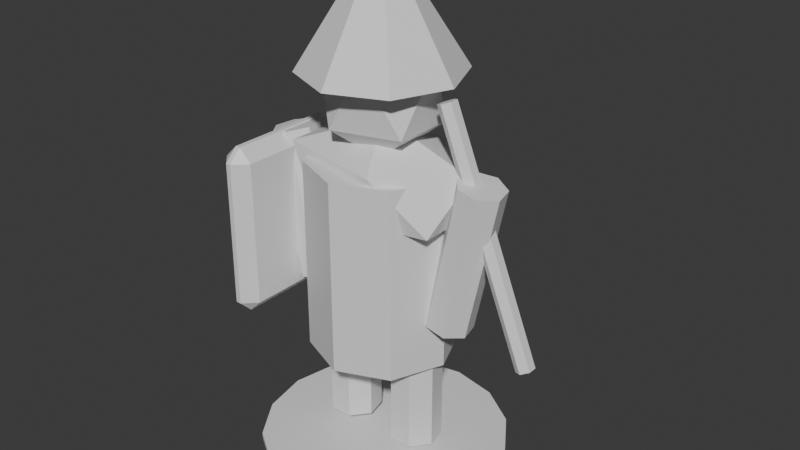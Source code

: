 # Source: Vanguard.blend  (saved by Blender 5.1.30; exported with 4.5.12 LTS)
import bpy
from mathutils import Matrix  # noqa: F401  (used for matrix-valued properties, if any)

bpy.ops.wm.read_factory_settings(use_empty=True)
scene = bpy.context.scene
scene.name = 'Scene'

# ---- collections
col_collection = bpy.data.collections.new('Collection'); scene.collection.children.link(col_collection)

# ---- materials (node trees are filled in below, after node groups)
mat_dc_dark = bpy.data.materials.new('DC_Dark')
mat_dc_dark.diffuse_color = (0.055, 0.066, 0.078, 1.0)
mat_dc_dark.roughness = 0.82
mat_dc_enemy = bpy.data.materials.new('DC_Enemy')
mat_dc_enemy.diffuse_color = (0.647, 0.169, 0.196, 1.0)
mat_dc_enemy.roughness = 0.82
mat_dc_stone = bpy.data.materials.new('DC_Stone')
mat_dc_stone.diffuse_color = (0.541, 0.588, 0.639, 1.0)
mat_dc_stone.roughness = 0.82
mat_dc_fire = bpy.data.materials.new('DC_Fire')
mat_dc_fire.diffuse_color = (1.0, 0.541, 0.141, 1.0)
mat_dc_fire.roughness = 0.82

# ---- material node trees
mat_dc_dark.use_nodes = True; mat_dc_dark.node_tree.nodes.clear()
_N = mat_dc_dark.node_tree.nodes; _L = mat_dc_dark.node_tree.links
n0 = _N.new('ShaderNodeBsdfPrincipled'); n0.name = 'Principled BSDF'; n0.location = (-200, 100)
n1 = _N.new('ShaderNodeOutputMaterial'); n1.name = 'Material Output'; n1.location = (200, 100)
_L.new(n0.outputs[0], n1.inputs[0])
n1.is_active_output = True
mat_dc_enemy.use_nodes = True; mat_dc_enemy.node_tree.nodes.clear()
_N = mat_dc_enemy.node_tree.nodes; _L = mat_dc_enemy.node_tree.links
n0 = _N.new('ShaderNodeBsdfPrincipled'); n0.name = 'Principled BSDF'; n0.location = (-200, 100)
n1 = _N.new('ShaderNodeOutputMaterial'); n1.name = 'Material Output'; n1.location = (200, 100)
_L.new(n0.outputs[0], n1.inputs[0])
n1.is_active_output = True
mat_dc_stone.use_nodes = True; mat_dc_stone.node_tree.nodes.clear()
_N = mat_dc_stone.node_tree.nodes; _L = mat_dc_stone.node_tree.links
n0 = _N.new('ShaderNodeBsdfPrincipled'); n0.name = 'Principled BSDF'; n0.location = (-200, 100)
n1 = _N.new('ShaderNodeOutputMaterial'); n1.name = 'Material Output'; n1.location = (200, 100)
_L.new(n0.outputs[0], n1.inputs[0])
n1.is_active_output = True
mat_dc_fire.use_nodes = True; mat_dc_fire.node_tree.nodes.clear()
_N = mat_dc_fire.node_tree.nodes; _L = mat_dc_fire.node_tree.links
n0 = _N.new('ShaderNodeBsdfPrincipled'); n0.name = 'Principled BSDF'; n0.location = (-200, 100)
n1 = _N.new('ShaderNodeOutputMaterial'); n1.name = 'Material Output'; n1.location = (200, 100)
_L.new(n0.outputs[0], n1.inputs[0])
n1.is_active_output = True

# ---- world
world_world = bpy.data.worlds.new('World'); scene.world = world_world
world_world.use_nodes = True; world_world.node_tree.nodes.clear()
_N = world_world.node_tree.nodes; _L = world_world.node_tree.links
n0 = _N.new('ShaderNodeOutputWorld'); n0.name = 'World Output'; n0.location = (200, 100)
n1 = _N.new('ShaderNodeBackground'); n1.name = 'Background'; n1.location = (-200, 100)
n1.inputs[0].default_value = (0.05088, 0.05088, 0.05088, 1.0)
_L.new(n1.outputs[0], n0.inputs[0])
n0.is_active_output = True
world_world.color = (0.05088, 0.05088, 0.05088)
world_world.sun_shadow_jitter_overblur = 0.0

# ---- meshes
me_blobshadow_mesh = bpy.data.meshes.new('BlobShadow_Mesh')
me_blobshadow_mesh.from_pydata([(0.0, 0.456, -0.0125), (0.0, 0.456, 0.0125), (0.1745, 0.4213, -0.0125), (0.1745, 0.4213, 0.0125), (0.3224, 0.3224, -0.0125), (0.3224, 0.3224, 0.0125), (0.4213, 0.1745, -0.0125), (0.4213, 0.1745, 0.0125), (0.456, 0.0, -0.0125), (0.456, 0.0, 0.0125), (0.4213, -0.1745, -0.0125), (0.4213, -0.1745, 0.0125), (0.3224, -0.3224, -0.0125), (0.3224, -0.3224, 0.0125), (0.1745, -0.4213, -0.0125), (0.1745, -0.4213, 0.0125), (0.0, -0.456, -0.0125), (0.0, -0.456, 0.0125), (-0.1745, -0.4213, -0.0125), (-0.1745, -0.4213, 0.0125), (-0.3224, -0.3224, -0.0125), (-0.3224, -0.3224, 0.0125), (-0.4213, -0.1745, -0.0125), (-0.4213, -0.1745, 0.0125), (-0.456, 0.0, -0.0125), (-0.456, 0.0, 0.0125), (-0.4213, 0.1745, -0.0125), (-0.4213, 0.1745, 0.0125), (-0.3224, 0.3224, -0.0125), (-0.3224, 0.3224, 0.0125), (-0.1745, 0.4213, -0.0125), (-0.1745, 0.4213, 0.0125)], [], [(0, 1, 3, 2), (2, 3, 5, 4), (4, 5, 7, 6), (6, 7, 9, 8), (8, 9, 11, 10), (10, 11, 13, 12), (12, 13, 15, 14), (14, 15, 17, 16), (16, 17, 19, 18), (18, 19, 21, 20), (20, 21, 23, 22), (22, 23, 25, 24), (24, 25, 27, 26), (26, 27, 29, 28), (3, 1, 31, 29, 27, 25, 23, 21, 19, 17, 15, 13, 11, 9, 7, 5), (28, 29, 31, 30), (30, 31, 1, 0), (0, 2, 4, 6, 8, 10, 12, 14, 16, 18, 20, 22, 24, 26, 28, 30)])
_uv = me_blobshadow_mesh.uv_layers.new(name='UVMap')
_uv.uv.foreach_set('vector', [1.0, 0.5, 1.0, 1.0, 0.9375, 1.0, 0.9375, 0.5, 0.9375, 0.5, 0.9375, 1.0, 0.875, 1.0, 0.875, 0.5, 0.875, 0.5, 0.875, 1.0, 0.8125, 1.0, 0.8125, 0.5, 0.8125, 0.5, 0.8125, 1.0, 0.75, 1.0, 0.75, 0.5, 0.75, 0.5, 0.75, 1.0, 0.6875, 1.0, 0.6875, 0.5, 0.6875, 0.5, 0.6875, 1.0, 0.625, 1.0, 0.625, 0.5, 0.625, 0.5, 0.625, 1.0, 0.5625, 1.0, 0.5625, 0.5, 0.5625, 0.5, 0.5625, 1.0, 0.5, 1.0, 0.5, 0.5, 0.5, 0.5, 0.5, 1.0, 0.4375, 1.0, 0.4375, 0.5, 0.4375, 0.5, 0.4375, 1.0, 0.375, 1.0, 0.375, 0.5, 0.375, 0.5, 0.375, 1.0, 0.3125, 1.0, 0.3125, 0.5, 0.3125, 0.5, 0.3125, 1.0, 0.25, 1.0, 0.25, 0.5, 0.25, 0.5, 0.25, 1.0, 0.1875, 1.0, 0.1875, 0.5, 0.1875, 0.5, 0.1875, 1.0, 0.125, 1.0, 0.125, 0.5, 0.3418, 0.4717, 0.25, 0.49, 0.1582, 0.4717, 0.08029, 0.4197, 0.02827, 0.3418, 0.01, 0.25, 0.02827, 0.1582, 0.08029, 0.08029, 0.1582, 0.02827, 0.25, 0.01, 0.3418, 0.02827, 0.4197, 0.08029, 0.4717, 0.1582, 0.49, 0.25, 0.4717, 0.3418, 0.4197, 0.4197, 0.125, 0.5, 0.125, 1.0, 0.0625, 1.0, 0.0625, 0.5, 0.0625, 0.5, 0.0625, 1.0, 0.0, 1.0, 0.0, 0.5, 0.75, 0.49, 0.8418, 0.4717, 0.9197, 0.4197, 0.9717, 0.3418, 0.99, 0.25, 0.9717, 0.1582, 0.9197, 0.08029, 0.8418, 0.02827, 0.75, 0.01, 0.6582, 0.02827, 0.5803, 0.08029, 0.5283, 0.1582, 0.51, 0.25, 0.5283, 0.3418, 0.5803, 0.4197, 0.6582, 0.4717])
me_blobshadow_mesh.materials.append(mat_dc_dark)
me_blobshadow_mesh.update()
me_body_mesh = bpy.data.meshes.new('Body_Mesh')
me_body_mesh.from_pydata([(0.0, 0.266, -0.3515), (0.0, 0.266, 0.3515), (0.1881, 0.1881, -0.3515), (0.1881, 0.1881, 0.3515), (0.266, 0.0, -0.3515), (0.266, 0.0, 0.3515), (0.1881, -0.1881, -0.3515), (0.1881, -0.1881, 0.3515), (0.0, -0.266, -0.3515), (0.0, -0.266, 0.3515), (-0.1881, -0.1881, -0.3515), (-0.1881, -0.1881, 0.3515), (-0.266, 0.0, -0.3515), (-0.266, 0.0, 0.3515), (-0.1881, 0.1881, -0.3515), (-0.1881, 0.1881, 0.3515)], [], [(0, 1, 3, 2), (2, 3, 5, 4), (4, 5, 7, 6), (6, 7, 9, 8), (8, 9, 11, 10), (10, 11, 13, 12), (3, 1, 15, 13, 11, 9, 7, 5), (12, 13, 15, 14), (14, 15, 1, 0), (0, 2, 4, 6, 8, 10, 12, 14)])
_uv = me_body_mesh.uv_layers.new(name='UVMap')
_uv.uv.foreach_set('vector', [1.0, 0.5, 1.0, 1.0, 0.875, 1.0, 0.875, 0.5, 0.875, 0.5, 0.875, 1.0, 0.75, 1.0, 0.75, 0.5, 0.75, 0.5, 0.75, 1.0, 0.625, 1.0, 0.625, 0.5, 0.625, 0.5, 0.625, 1.0, 0.5, 1.0, 0.5, 0.5, 0.5, 0.5, 0.5, 1.0, 0.375, 1.0, 0.375, 0.5, 0.375, 0.5, 0.375, 1.0, 0.25, 1.0, 0.25, 0.5, 0.4197, 0.4197, 0.25, 0.49, 0.08029, 0.4197, 0.01, 0.25, 0.08029, 0.08029, 0.25, 0.01, 0.4197, 0.08029, 0.49, 0.25, 0.25, 0.5, 0.25, 1.0, 0.125, 1.0, 0.125, 0.5, 0.125, 0.5, 0.125, 1.0, 0.0, 1.0, 0.0, 0.5, 0.75, 0.49, 0.9197, 0.4197, 0.99, 0.25, 0.9197, 0.08029, 0.75, 0.01, 0.5803, 0.08029, 0.51, 0.25, 0.5803, 0.4197])
me_body_mesh.materials.append(mat_dc_enemy)
me_body_mesh.update()
me_shoulders_mesh = bpy.data.meshes.new('Shoulders_Mesh')
me_shoulders_mesh.from_pydata([(0.0, 0.0, -0.209), (0.2887, -0.1299, -0.09347), (-0.1103, -0.2101, -0.09347), (-0.3569, 0.0, -0.09347), (-0.1103, 0.2101, -0.09347), (0.2887, 0.1299, -0.09347), (0.1103, -0.2101, 0.09347), (-0.2887, -0.1299, 0.09347), (-0.2887, 0.1299, 0.09347), (0.1103, 0.2101, 0.09347), (0.3569, 0.0, 0.09347), (0.0, 0.0, 0.209)], [], [(0, 1, 2), (1, 0, 5), (0, 2, 3), (0, 3, 4), (0, 4, 5), (1, 5, 10), (2, 1, 6), (3, 2, 7), (4, 3, 8), (5, 4, 9), (1, 10, 6), (2, 6, 7), (3, 7, 8), (4, 8, 9), (5, 9, 10), (6, 10, 11), (7, 6, 11), (8, 7, 11), (9, 8, 11), (10, 9, 11)])
_uv = me_shoulders_mesh.uv_layers.new(name='UVMap')
_uv.uv.foreach_set('vector', [0.1818, 0.0, 0.2727, 0.1575, 0.09091, 0.1575, 0.2727, 0.1575, 0.3636, 0.0, 0.4545, 0.1575, 0.9091, 0.0, 1.0, 0.1575, 0.8182, 0.1575, 0.7273, 0.0, 0.8182, 0.1575, 0.6364, 0.1575, 0.5455, 0.0, 0.6364, 0.1575, 0.4545, 0.1575, 0.2727, 0.1575, 0.4545, 0.1575, 0.3636, 0.3149, 0.09091, 0.1575, 0.2727, 0.1575, 0.1818, 0.3149, 0.8182, 0.1575, 1.0, 0.1575, 0.9091, 0.3149, 0.6364, 0.1575, 0.8182, 0.1575, 0.7273, 0.3149, 0.4545, 0.1575, 0.6364, 0.1575, 0.5455, 0.3149, 0.2727, 0.1575, 0.3636, 0.3149, 0.1818, 0.3149, 0.09091, 0.1575, 0.1818, 0.3149, 0.0, 0.3149, 0.8182, 0.1575, 0.9091, 0.3149, 0.7273, 0.3149, 0.6364, 0.1575, 0.7273, 0.3149, 0.5455, 0.3149, 0.4545, 0.1575, 0.5455, 0.3149, 0.3636, 0.3149, 0.1818, 0.3149, 0.3636, 0.3149, 0.2727, 0.4724, 0.0, 0.3149, 0.1818, 0.3149, 0.09091, 0.4724, 0.7273, 0.3149, 0.9091, 0.3149, 0.8182, 0.4724, 0.5455, 0.3149, 0.7273, 0.3149, 0.6364, 0.4724, 0.3636, 0.3149, 0.5455, 0.3149, 0.4545, 0.4724])
me_shoulders_mesh.materials.append(mat_dc_stone)
me_shoulders_mesh.update()
me_head_mesh = bpy.data.meshes.new('Head_Mesh')
me_head_mesh.from_pydata([(0.0, 0.0, -0.266), (0.1719, -0.1149, -0.119), (-0.06564, -0.1859, -0.119), (-0.2124, 0.0, -0.119), (-0.06564, 0.1859, -0.119), (0.1719, 0.1149, -0.119), (0.06564, -0.1859, 0.119), (-0.1719, -0.1149, 0.119), (-0.1719, 0.1149, 0.119), (0.06564, 0.1859, 0.119), (0.2124, 0.0, 0.119), (0.0, 0.0, 0.266)], [], [(0, 1, 2), (1, 0, 5), (0, 2, 3), (0, 3, 4), (0, 4, 5), (1, 5, 10), (2, 1, 6), (3, 2, 7), (4, 3, 8), (5, 4, 9), (1, 10, 6), (2, 6, 7), (3, 7, 8), (4, 8, 9), (5, 9, 10), (6, 10, 11), (7, 6, 11), (8, 7, 11), (9, 8, 11), (10, 9, 11)])
_uv = me_head_mesh.uv_layers.new(name='UVMap')
_uv.uv.foreach_set('vector', [0.1818, 0.0, 0.2727, 0.1575, 0.09091, 0.1575, 0.2727, 0.1575, 0.3636, 0.0, 0.4545, 0.1575, 0.9091, 0.0, 1.0, 0.1575, 0.8182, 0.1575, 0.7273, 0.0, 0.8182, 0.1575, 0.6364, 0.1575, 0.5455, 0.0, 0.6364, 0.1575, 0.4545, 0.1575, 0.2727, 0.1575, 0.4545, 0.1575, 0.3636, 0.3149, 0.09091, 0.1575, 0.2727, 0.1575, 0.1818, 0.3149, 0.8182, 0.1575, 1.0, 0.1575, 0.9091, 0.3149, 0.6364, 0.1575, 0.8182, 0.1575, 0.7273, 0.3149, 0.4545, 0.1575, 0.6364, 0.1575, 0.5455, 0.3149, 0.2727, 0.1575, 0.3636, 0.3149, 0.1818, 0.3149, 0.09091, 0.1575, 0.1818, 0.3149, 0.0, 0.3149, 0.8182, 0.1575, 0.9091, 0.3149, 0.7273, 0.3149, 0.6364, 0.1575, 0.7273, 0.3149, 0.5455, 0.3149, 0.4545, 0.1575, 0.5455, 0.3149, 0.3636, 0.3149, 0.1818, 0.3149, 0.3636, 0.3149, 0.2727, 0.4724, 0.0, 0.3149, 0.1818, 0.3149, 0.09091, 0.4724, 0.7273, 0.3149, 0.9091, 0.3149, 0.8182, 0.4724, 0.5455, 0.3149, 0.7273, 0.3149, 0.6364, 0.4724, 0.3636, 0.3149, 0.5455, 0.3149, 0.4545, 0.4724])
me_head_mesh.materials.append(mat_dc_stone)
me_head_mesh.update()
me_helmet_mesh = bpy.data.meshes.new('Helmet_Mesh')
me_helmet_mesh.from_pydata([(0.0, 0.285, -0.1805), (0.0, 0.057, 0.1805), (0.2015, 0.2015, -0.1805), (0.04031, 0.04031, 0.1805), (0.285, 0.0, -0.1805), (0.057, 0.0, 0.1805), (0.2015, -0.2015, -0.1805), (0.04031, -0.04031, 0.1805), (0.0, -0.285, -0.1805), (0.0, -0.057, 0.1805), (-0.2015, -0.2015, -0.1805), (-0.04031, -0.04031, 0.1805), (-0.285, 0.0, -0.1805), (-0.057, 0.0, 0.1805), (-0.2015, 0.2015, -0.1805), (-0.04031, 0.04031, 0.1805)], [], [(0, 1, 3, 2), (2, 3, 5, 4), (4, 5, 7, 6), (6, 7, 9, 8), (8, 9, 11, 10), (10, 11, 13, 12), (3, 1, 15, 13, 11, 9, 7, 5), (12, 13, 15, 14), (14, 15, 1, 0), (0, 2, 4, 6, 8, 10, 12, 14)])
_uv = me_helmet_mesh.uv_layers.new(name='UVMap')
_uv.uv.foreach_set('vector', [1.0, 0.5, 1.0, 1.0, 0.875, 1.0, 0.875, 0.5, 0.875, 0.5, 0.875, 1.0, 0.75, 1.0, 0.75, 0.5, 0.75, 0.5, 0.75, 1.0, 0.625, 1.0, 0.625, 0.5, 0.625, 0.5, 0.625, 1.0, 0.5, 1.0, 0.5, 0.5, 0.5, 0.5, 0.5, 1.0, 0.375, 1.0, 0.375, 0.5, 0.375, 0.5, 0.375, 1.0, 0.25, 1.0, 0.25, 0.5, 0.4197, 0.4197, 0.25, 0.49, 0.08029, 0.4197, 0.01, 0.25, 0.08029, 0.08029, 0.25, 0.01, 0.4197, 0.08029, 0.49, 0.25, 0.25, 0.5, 0.25, 1.0, 0.125, 1.0, 0.125, 0.5, 0.125, 0.5, 0.125, 1.0, 0.0, 1.0, 0.0, 0.5, 0.75, 0.49, 0.9197, 0.4197, 0.99, 0.25, 0.9197, 0.08029, 0.75, 0.01, 0.5803, 0.08029, 0.51, 0.25, 0.5803, 0.4197])
me_helmet_mesh.materials.append(mat_dc_enemy)
me_helmet_mesh.update()
me_arm_mesh = bpy.data.meshes.new('Arm_Mesh')
me_arm_mesh.from_pydata([(0.0, 0.0855, -0.2755), (0.0, 0.0855, 0.2755), (0.06685, 0.05331, -0.2755), (0.06685, 0.05331, 0.2755), (0.08336, -0.01903, -0.2755), (0.08336, -0.01903, 0.2755), (0.0371, -0.07703, -0.2755), (0.0371, -0.07703, 0.2755), (-0.0371, -0.07703, -0.2755), (-0.0371, -0.07703, 0.2755), (-0.08336, -0.01903, -0.2755), (-0.08336, -0.01903, 0.2755), (-0.06685, 0.05331, -0.2755), (-0.06685, 0.05331, 0.2755)], [], [(0, 1, 3, 2), (2, 3, 5, 4), (4, 5, 7, 6), (6, 7, 9, 8), (8, 9, 11, 10), (3, 1, 13, 11, 9, 7, 5), (10, 11, 13, 12), (12, 13, 1, 0), (0, 2, 4, 6, 8, 10, 12)])
_uv = me_arm_mesh.uv_layers.new(name='UVMap')
_uv.uv.foreach_set('vector', [1.0, 0.5, 1.0, 1.0, 0.8571, 1.0, 0.8571, 0.5, 0.8571, 0.5, 0.8571, 1.0, 0.7143, 1.0, 0.7143, 0.5, 0.7143, 0.5, 0.7143, 1.0, 0.5714, 1.0, 0.5714, 0.5, 0.5714, 0.5, 0.5714, 1.0, 0.4286, 1.0, 0.4286, 0.5, 0.4286, 0.5, 0.4286, 1.0, 0.2857, 1.0, 0.2857, 0.5, 0.4376, 0.3996, 0.25, 0.49, 0.06236, 0.3996, 0.01602, 0.1966, 0.1459, 0.03377, 0.3541, 0.03377, 0.484, 0.1966, 0.2857, 0.5, 0.2857, 1.0, 0.1429, 1.0, 0.1429, 0.5, 0.1429, 0.5, 0.1429, 1.0, 2.98e-08, 1.0, 2.98e-08, 0.5, 0.75, 0.49, 0.9376, 0.3996, 0.984, 0.1966, 0.8541, 0.03377, 0.6459, 0.03377, 0.516, 0.1966, 0.5624, 0.3996])
me_arm_mesh.materials.append(mat_dc_stone)
me_arm_mesh.update()
me_leg_mesh = bpy.data.meshes.new('Leg_Mesh')
me_leg_mesh.from_pydata([(0.0, 0.095, -0.2755), (0.0, 0.095, 0.2755), (0.07427, 0.05923, -0.2755), (0.07427, 0.05923, 0.2755), (0.09262, -0.02114, -0.2755), (0.09262, -0.02114, 0.2755), (0.04122, -0.08559, -0.2755), (0.04122, -0.08559, 0.2755), (-0.04122, -0.08559, -0.2755), (-0.04122, -0.08559, 0.2755), (-0.09262, -0.02114, -0.2755), (-0.09262, -0.02114, 0.2755), (-0.07427, 0.05923, -0.2755), (-0.07427, 0.05923, 0.2755)], [], [(0, 1, 3, 2), (2, 3, 5, 4), (4, 5, 7, 6), (6, 7, 9, 8), (8, 9, 11, 10), (3, 1, 13, 11, 9, 7, 5), (10, 11, 13, 12), (12, 13, 1, 0), (0, 2, 4, 6, 8, 10, 12)])
_uv = me_leg_mesh.uv_layers.new(name='UVMap')
_uv.uv.foreach_set('vector', [1.0, 0.5, 1.0, 1.0, 0.8571, 1.0, 0.8571, 0.5, 0.8571, 0.5, 0.8571, 1.0, 0.7143, 1.0, 0.7143, 0.5, 0.7143, 0.5, 0.7143, 1.0, 0.5714, 1.0, 0.5714, 0.5, 0.5714, 0.5, 0.5714, 1.0, 0.4286, 1.0, 0.4286, 0.5, 0.4286, 0.5, 0.4286, 1.0, 0.2857, 1.0, 0.2857, 0.5, 0.4376, 0.3996, 0.25, 0.49, 0.06236, 0.3996, 0.01602, 0.1966, 0.1459, 0.03377, 0.3541, 0.03377, 0.484, 0.1966, 0.2857, 0.5, 0.2857, 1.0, 0.1429, 1.0, 0.1429, 0.5, 0.1429, 0.5, 0.1429, 1.0, 2.98e-08, 1.0, 2.98e-08, 0.5, 0.75, 0.49, 0.9376, 0.3996, 0.984, 0.1966, 0.8541, 0.03377, 0.6459, 0.03377, 0.516, 0.1966, 0.5624, 0.3996])
me_leg_mesh.materials.append(mat_dc_dark)
me_leg_mesh.update()
me_arm_mesh_001 = bpy.data.meshes.new('Arm_Mesh.001')
me_arm_mesh_001.from_pydata([(0.0, 0.0855, -0.2755), (0.0, 0.0855, 0.2755), (0.06685, 0.05331, -0.2755), (0.06685, 0.05331, 0.2755), (0.08336, -0.01903, -0.2755), (0.08336, -0.01903, 0.2755), (0.0371, -0.07703, -0.2755), (0.0371, -0.07703, 0.2755), (-0.0371, -0.07703, -0.2755), (-0.0371, -0.07703, 0.2755), (-0.08336, -0.01903, -0.2755), (-0.08336, -0.01903, 0.2755), (-0.06685, 0.05331, -0.2755), (-0.06685, 0.05331, 0.2755)], [], [(0, 1, 3, 2), (2, 3, 5, 4), (4, 5, 7, 6), (6, 7, 9, 8), (8, 9, 11, 10), (3, 1, 13, 11, 9, 7, 5), (10, 11, 13, 12), (12, 13, 1, 0), (0, 2, 4, 6, 8, 10, 12)])
_uv = me_arm_mesh_001.uv_layers.new(name='UVMap')
_uv.uv.foreach_set('vector', [1.0, 0.5, 1.0, 1.0, 0.8571, 1.0, 0.8571, 0.5, 0.8571, 0.5, 0.8571, 1.0, 0.7143, 1.0, 0.7143, 0.5, 0.7143, 0.5, 0.7143, 1.0, 0.5714, 1.0, 0.5714, 0.5, 0.5714, 0.5, 0.5714, 1.0, 0.4286, 1.0, 0.4286, 0.5, 0.4286, 0.5, 0.4286, 1.0, 0.2857, 1.0, 0.2857, 0.5, 0.4376, 0.3996, 0.25, 0.49, 0.06236, 0.3996, 0.01602, 0.1966, 0.1459, 0.03377, 0.3541, 0.03377, 0.484, 0.1966, 0.2857, 0.5, 0.2857, 1.0, 0.1429, 1.0, 0.1429, 0.5, 0.1429, 0.5, 0.1429, 1.0, 2.98e-08, 1.0, 2.98e-08, 0.5, 0.75, 0.49, 0.9376, 0.3996, 0.984, 0.1966, 0.8541, 0.03377, 0.6459, 0.03377, 0.516, 0.1966, 0.5624, 0.3996])
me_arm_mesh_001.materials.append(mat_dc_stone)
me_arm_mesh_001.update()
me_leg_mesh_001 = bpy.data.meshes.new('Leg_Mesh.001')
me_leg_mesh_001.from_pydata([(0.0, 0.095, -0.2755), (0.0, 0.095, 0.2755), (0.07427, 0.05923, -0.2755), (0.07427, 0.05923, 0.2755), (0.09262, -0.02114, -0.2755), (0.09262, -0.02114, 0.2755), (0.04122, -0.08559, -0.2755), (0.04122, -0.08559, 0.2755), (-0.04122, -0.08559, -0.2755), (-0.04122, -0.08559, 0.2755), (-0.09262, -0.02114, -0.2755), (-0.09262, -0.02114, 0.2755), (-0.07427, 0.05923, -0.2755), (-0.07427, 0.05923, 0.2755)], [], [(0, 1, 3, 2), (2, 3, 5, 4), (4, 5, 7, 6), (6, 7, 9, 8), (8, 9, 11, 10), (3, 1, 13, 11, 9, 7, 5), (10, 11, 13, 12), (12, 13, 1, 0), (0, 2, 4, 6, 8, 10, 12)])
_uv = me_leg_mesh_001.uv_layers.new(name='UVMap')
_uv.uv.foreach_set('vector', [1.0, 0.5, 1.0, 1.0, 0.8571, 1.0, 0.8571, 0.5, 0.8571, 0.5, 0.8571, 1.0, 0.7143, 1.0, 0.7143, 0.5, 0.7143, 0.5, 0.7143, 1.0, 0.5714, 1.0, 0.5714, 0.5, 0.5714, 0.5, 0.5714, 1.0, 0.4286, 1.0, 0.4286, 0.5, 0.4286, 0.5, 0.4286, 1.0, 0.2857, 1.0, 0.2857, 0.5, 0.4376, 0.3996, 0.25, 0.49, 0.06236, 0.3996, 0.01602, 0.1966, 0.1459, 0.03377, 0.3541, 0.03377, 0.484, 0.1966, 0.2857, 0.5, 0.2857, 1.0, 0.1429, 1.0, 0.1429, 0.5, 0.1429, 0.5, 0.1429, 1.0, 2.98e-08, 1.0, 2.98e-08, 0.5, 0.75, 0.49, 0.9376, 0.3996, 0.984, 0.1966, 0.8541, 0.03377, 0.6459, 0.03377, 0.516, 0.1966, 0.5624, 0.3996])
me_leg_mesh_001.materials.append(mat_dc_dark)
me_leg_mesh_001.update()
me_shield_mesh = bpy.data.meshes.new('Shield_Mesh')
me_shield_mesh.from_pydata([(-0.0095, -0.1995, -0.3135), (-0.0095, -0.247, -0.266), (-0.057, -0.1995, -0.266), (-0.0095, -0.247, 0.266), (-0.0095, -0.1995, 0.3135), (-0.057, -0.1995, 0.266), (-0.0095, 0.1995, -0.3135), (-0.057, 0.1995, -0.266), (-0.0095, 0.247, -0.266), (-0.0095, 0.1995, 0.3135), (-0.0095, 0.247, 0.266), (-0.057, 0.1995, 0.266), (0.0095, -0.1995, -0.3135), (0.057, -0.1995, -0.266), (0.0095, -0.247, -0.266), (0.0095, -0.1995, 0.3135), (0.0095, -0.247, 0.266), (0.057, -0.1995, 0.266), (0.0095, 0.1995, -0.3135), (0.0095, 0.247, -0.266), (0.057, 0.1995, -0.266), (0.0095, 0.1995, 0.3135), (0.057, 0.1995, 0.266), (0.0095, 0.247, 0.266)], [], [(0, 1, 2), (3, 4, 5), (6, 7, 8), (9, 10, 11), (12, 13, 14), (15, 16, 17), (18, 19, 20), (21, 22, 23), (6, 0, 2, 7), (1, 3, 5, 2), (4, 9, 11, 5), (10, 8, 7, 11), (18, 6, 8, 19), (9, 21, 23, 10), (22, 20, 19, 23), (12, 18, 20, 13), (21, 15, 17, 22), (16, 14, 13, 17), (0, 12, 14, 1), (15, 4, 3, 16), (6, 18, 12, 0), (2, 5, 11, 7), (14, 16, 3, 1), (21, 9, 4, 15), (8, 10, 23, 19), (20, 22, 17, 13)])
_uv = me_shield_mesh.uv_layers.new(name='UVMap')
_uv.uv.foreach_set('vector', [0.2292, 0.726, 0.2292, 0.75, 0.125, 0.726, 0.6061, 0.0, 0.625, 0.02404, 0.6061, 0.02404, 0.2292, 0.524, 0.125, 0.524, 0.2292, 0.5, 0.625, 0.2687, 0.6061, 0.3281, 0.6061, 0.226, 0.2708, 0.726, 0.3892, 0.726, 0.3324, 0.8021, 0.6771, 0.7901, 0.6061, 0.8542, 0.6061, 0.732, 0.2708, 0.524, 0.3324, 0.4479, 0.3892, 0.524, 0.6771, 0.4599, 0.6061, 0.518, 0.6061, 0.3958, 0.2292, 0.524, 0.2292, 0.726, 0.125, 0.726, 0.125, 0.524, 0.3939, 0.0, 0.6061, 0.0, 0.6061, 0.02404, 0.3939, 0.02404, 0.625, 0.02404, 0.625, 0.2687, 0.6061, 0.226, 0.6061, 0.02404, 0.6061, 0.3281, 0.3939, 0.3542, 0.3939, 0.226, 0.6061, 0.226, 0.2708, 0.524, 0.2292, 0.524, 0.2292, 0.5, 0.3324, 0.4479, 0.625, 0.2687, 0.6771, 0.4599, 0.6061, 0.3958, 0.6061, 0.3281, 0.6061, 0.518, 0.3892, 0.524, 0.3324, 0.4479, 0.6061, 0.3958, 0.2708, 0.726, 0.2708, 0.524, 0.3892, 0.524, 0.3892, 0.726, 0.6771, 0.4599, 0.6771, 0.7901, 0.6061, 0.732, 0.6061, 0.518, 0.6061, 0.8542, 0.3324, 0.8021, 0.3892, 0.726, 0.6061, 0.732, 0.2292, 0.726, 0.2708, 0.726, 0.3324, 0.8021, 0.2292, 0.75, 0.6771, 0.7901, 0.625, 0.8958, 0.6061, 0.8958, 0.6061, 0.8542, 0.2292, 0.524, 0.2708, 0.524, 0.2708, 0.726, 0.2292, 0.726, 0.3939, 0.02404, 0.6061, 0.02404, 0.6061, 0.226, 0.3939, 0.226, 0.3324, 0.8021, 0.6061, 0.8542, 0.6061, 0.8958, 0.3939, 0.8958, 0.6771, 0.4599, 0.7708, 0.524, 0.7708, 0.726, 0.6771, 0.7901, 0.3939, 0.3542, 0.6061, 0.3281, 0.6061, 0.3958, 0.3324, 0.4479, 0.3892, 0.524, 0.6061, 0.518, 0.6061, 0.732, 0.3892, 0.726])
me_shield_mesh.materials.append(mat_dc_stone)
me_shield_mesh.update()
me_weapon_mesh = bpy.data.meshes.new('Weapon_Mesh')
me_weapon_mesh.from_pydata([(0.0, 0.03325, -0.4512), (0.0, 0.03325, 0.4512), (0.0288, 0.01663, -0.4512), (0.0288, 0.01663, 0.4512), (0.0288, -0.01663, -0.4512), (0.0288, -0.01663, 0.4512), (0.0, -0.03325, -0.4512), (0.0, -0.03325, 0.4512), (-0.0288, -0.01663, -0.4512), (-0.0288, -0.01663, 0.4512), (-0.0288, 0.01663, -0.4512), (-0.0288, 0.01663, 0.4512)], [], [(0, 1, 3, 2), (2, 3, 5, 4), (4, 5, 7, 6), (6, 7, 9, 8), (3, 1, 11, 9, 7, 5), (8, 9, 11, 10), (10, 11, 1, 0), (0, 2, 4, 6, 8, 10)])
_uv = me_weapon_mesh.uv_layers.new(name='UVMap')
_uv.uv.foreach_set('vector', [1.0, 0.5, 1.0, 1.0, 0.8333, 1.0, 0.8333, 0.5, 0.8333, 0.5, 0.8333, 1.0, 0.6667, 1.0, 0.6667, 0.5, 0.6667, 0.5, 0.6667, 1.0, 0.5, 1.0, 0.5, 0.5, 0.5, 0.5, 0.5, 1.0, 0.3333, 1.0, 0.3333, 0.5, 0.4578, 0.37, 0.25, 0.49, 0.04215, 0.37, 0.04215, 0.13, 0.25, 0.01, 0.4578, 0.13, 0.3333, 0.5, 0.3333, 1.0, 0.1667, 1.0, 0.1667, 0.5, 0.1667, 0.5, 0.1667, 1.0, -8.941e-08, 1.0, -8.941e-08, 0.5, 0.75, 0.49, 0.9578, 0.37, 0.9578, 0.13, 0.75, 0.01, 0.5422, 0.13, 0.5422, 0.37])
me_weapon_mesh.materials.append(mat_dc_fire)
me_weapon_mesh.update()

# ---- objects
ob_blobshadow = bpy.data.objects.new('BlobShadow', me_blobshadow_mesh)
ob_body = bpy.data.objects.new('Body', me_body_mesh)
ob_shoulders = bpy.data.objects.new('Shoulders', me_shoulders_mesh)
ob_head = bpy.data.objects.new('Head', me_head_mesh)
ob_helmet = bpy.data.objects.new('Helmet', me_helmet_mesh)
ob_arm = bpy.data.objects.new('Arm', me_arm_mesh)
ob_leg = bpy.data.objects.new('Leg', me_leg_mesh)
ob_arm_001 = bpy.data.objects.new('Arm.001', me_arm_mesh_001)
ob_leg_001 = bpy.data.objects.new('Leg.001', me_leg_mesh_001)
ob_shield = bpy.data.objects.new('Shield', me_shield_mesh)
ob_weapon = bpy.data.objects.new('Weapon', me_weapon_mesh)

# ---- transforms, parenting, visibility, modifiers, constraints
ob_blobshadow.location = (0.0, 0.0, 0.025)
ob_body.location = (0.0, 0.0, 0.779)
ob_shoulders.location = (0.0, 0.0, 1.064)
ob_head.location = (0.0, 0.0, 1.387)
ob_helmet.location = (0.0, 0.0, 1.615)
ob_arm.location = (-0.342, 0.0, 0.874)
ob_arm.rotation_euler = (0.0, -0.2094, 0.0)
ob_leg.location = (-0.1425, 0.0, 0.361)
ob_arm_001.location = (0.342, 0.0, 0.874)
ob_arm_001.rotation_euler = (0.0, 0.2094, 0.0)
ob_leg_001.location = (0.1425, 0.0, 0.361)
ob_shield.location = (-0.399, -0.076, 0.836)
ob_weapon.location = (0.4275, 0.0, 0.969)
ob_weapon.rotation_euler = (0.0, -0.384, 0.0)

# ---- collection membership
col_collection.objects.link(ob_blobshadow)
col_collection.objects.link(ob_body)
col_collection.objects.link(ob_shoulders)
col_collection.objects.link(ob_head)
col_collection.objects.link(ob_helmet)
col_collection.objects.link(ob_arm)
col_collection.objects.link(ob_leg)
col_collection.objects.link(ob_arm_001)
col_collection.objects.link(ob_leg_001)
col_collection.objects.link(ob_shield)
col_collection.objects.link(ob_weapon)

# ---- scene / render settings (as saved in the file)
scene.frame_start = 1; scene.frame_end = 250; scene.frame_set(1)
scene.render.engine = 'BLENDER_EEVEE_NEXT'
scene.render.bake_bias = 0.0
scene.render.bake_samples = 0
scene.cycles.sampling_pattern = 'TABULATED_SOBOL'
scene.eevee.use_volume_custom_range = False
bpy.context.view_layer.update()

# ---- added for rendering (the .blend has no active camera and no usable light): camera, sun
cam_auto = bpy.data.cameras.new('AutoCamera')
cam_auto.lens = 50.0
cam_auto.sensor_width = 36.0
cam_auto.clip_end = 1000.0
ob_auto_camera = bpy.data.objects.new('AutoCamera', cam_auto)
scene.collection.objects.link(ob_auto_camera)
ob_auto_camera.location = (2.18708, -2.53904, 2.59669)
ob_auto_camera.rotation_euler = (1.09748, -7.21219e-08, 0.694738)
scene.camera = ob_auto_camera
light_auto_sun = bpy.data.lights.new('AutoSun', 'SUN')
light_auto_sun.energy = 3.0
light_auto_sun.angle = 0.0523599
ob_auto_sun = bpy.data.objects.new('AutoSun', light_auto_sun)
scene.collection.objects.link(ob_auto_sun)
ob_auto_sun.rotation_euler = (0.872665, 0.174533, 0.523599)
bpy.context.view_layer.update()
